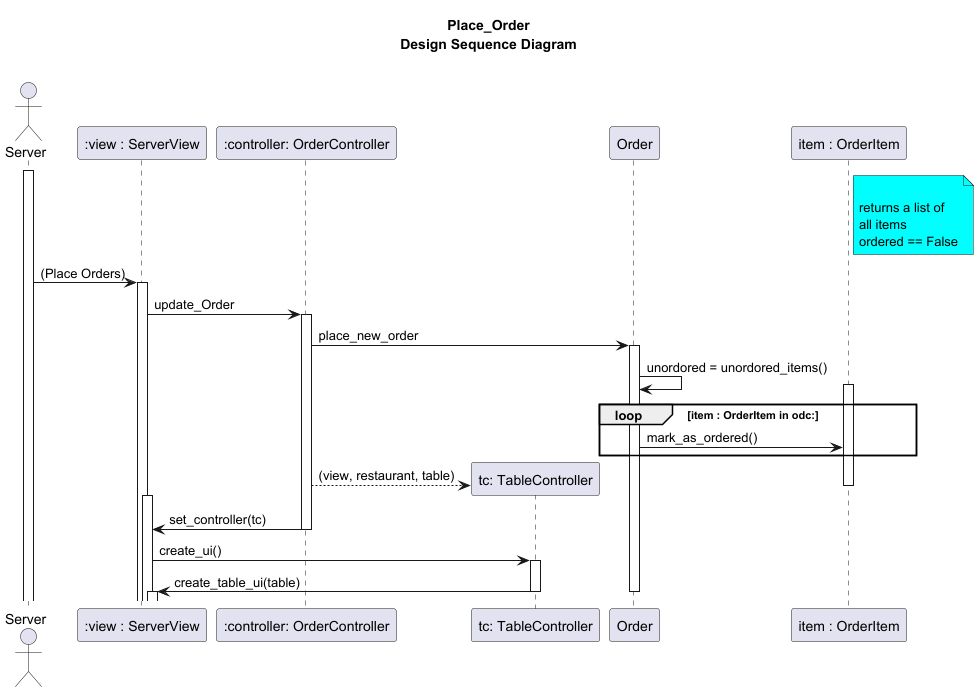

The diagram above was rendered by PlantUML. Its source (embedded in the PNG):
@startuml


title Place_Order\n**Design** Sequence Diagram\n

actor Server as client
participant ":view : ServerView" as svv
participant ":controller: OrderController" as odc
participant "tc: TableController" as tc
participant "Order" as or
participant "item : OrderItem" as it

activate client


note right of it #aqua

returns a list of
all items
ordered == False
end note


client -> svv ++: (Place Orders)
svv->odc++: update_Order
odc->or++:place_new_order
or->or: unordored = unordored_items()


loop item : OrderItem in odc:
    activate it
    or->it:mark_as_ordered()

    end


odc-->tc**: (view, restaurant, table)
deactivate it
activate svv
odc->svv--: set_controller(tc)

svv->tc++:create_ui()


tc->svv--:create_table_ui(table)
activate svv
deactivate svv





deactivate



deactivate



@enduml